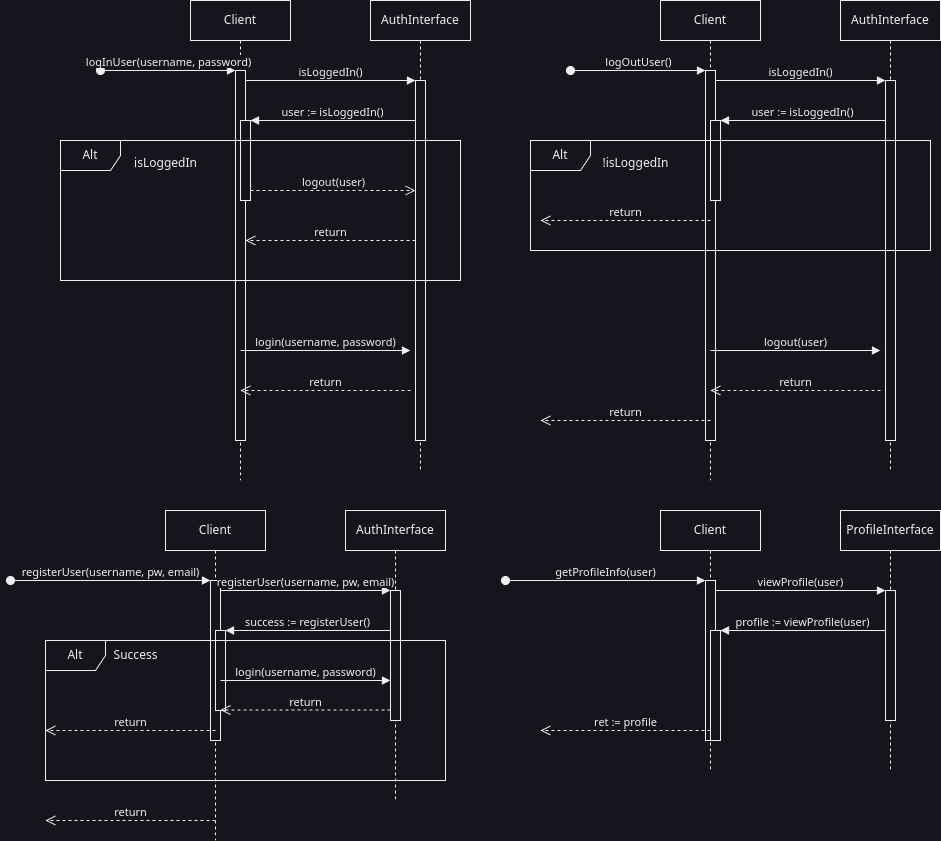

The diagram above was exported from draw.io. Its source (the exported page's mxGraphModel, read from the mxfile embedded in the PNG):
<mxGraphModel dx="2240" dy="942" grid="1" gridSize="10" guides="1" tooltips="1" connect="1" arrows="1" fold="1" page="1" pageScale="1" pageWidth="850" pageHeight="1100" math="0" shadow="0">
  <root>
    <mxCell id="0" />
    <mxCell id="1" parent="0" />
    <mxCell id="aM9ryv3xv72pqoxQDRHE-1" value="Client" style="shape=umlLifeline;perimeter=lifelinePerimeter;whiteSpace=wrap;html=1;container=0;dropTarget=0;collapsible=0;recursiveResize=0;outlineConnect=0;portConstraint=eastwest;newEdgeStyle={&quot;edgeStyle&quot;:&quot;elbowEdgeStyle&quot;,&quot;elbow&quot;:&quot;vertical&quot;,&quot;curved&quot;:0,&quot;rounded&quot;:0};" parent="1" vertex="1">
      <mxGeometry x="40" y="40" width="100" height="480" as="geometry" />
    </mxCell>
    <mxCell id="aM9ryv3xv72pqoxQDRHE-2" value="" style="html=1;points=[];perimeter=orthogonalPerimeter;outlineConnect=0;targetShapes=umlLifeline;portConstraint=eastwest;newEdgeStyle={&quot;edgeStyle&quot;:&quot;elbowEdgeStyle&quot;,&quot;elbow&quot;:&quot;vertical&quot;,&quot;curved&quot;:0,&quot;rounded&quot;:0};" parent="aM9ryv3xv72pqoxQDRHE-1" vertex="1">
      <mxGeometry x="45" y="70" width="10" height="370" as="geometry" />
    </mxCell>
    <mxCell id="aM9ryv3xv72pqoxQDRHE-3" value="logInUser(username, password)" style="html=1;verticalAlign=bottom;startArrow=oval;endArrow=block;startSize=8;edgeStyle=elbowEdgeStyle;elbow=vertical;curved=0;rounded=0;" parent="aM9ryv3xv72pqoxQDRHE-1" target="aM9ryv3xv72pqoxQDRHE-2" edge="1">
      <mxGeometry relative="1" as="geometry">
        <mxPoint x="-90" y="70" as="sourcePoint" />
      </mxGeometry>
    </mxCell>
    <mxCell id="aM9ryv3xv72pqoxQDRHE-4" value="" style="html=1;points=[];perimeter=orthogonalPerimeter;outlineConnect=0;targetShapes=umlLifeline;portConstraint=eastwest;newEdgeStyle={&quot;edgeStyle&quot;:&quot;elbowEdgeStyle&quot;,&quot;elbow&quot;:&quot;vertical&quot;,&quot;curved&quot;:0,&quot;rounded&quot;:0};" parent="aM9ryv3xv72pqoxQDRHE-1" vertex="1">
      <mxGeometry x="50" y="120" width="10" height="80" as="geometry" />
    </mxCell>
    <mxCell id="aM9ryv3xv72pqoxQDRHE-5" value="AuthInterface" style="shape=umlLifeline;perimeter=lifelinePerimeter;whiteSpace=wrap;html=1;container=0;dropTarget=0;collapsible=0;recursiveResize=0;outlineConnect=0;portConstraint=eastwest;newEdgeStyle={&quot;edgeStyle&quot;:&quot;elbowEdgeStyle&quot;,&quot;elbow&quot;:&quot;vertical&quot;,&quot;curved&quot;:0,&quot;rounded&quot;:0};" parent="1" vertex="1">
      <mxGeometry x="220" y="40" width="100" height="470" as="geometry" />
    </mxCell>
    <mxCell id="aM9ryv3xv72pqoxQDRHE-6" value="" style="html=1;points=[];perimeter=orthogonalPerimeter;outlineConnect=0;targetShapes=umlLifeline;portConstraint=eastwest;newEdgeStyle={&quot;edgeStyle&quot;:&quot;elbowEdgeStyle&quot;,&quot;elbow&quot;:&quot;vertical&quot;,&quot;curved&quot;:0,&quot;rounded&quot;:0};" parent="aM9ryv3xv72pqoxQDRHE-5" vertex="1">
      <mxGeometry x="45" y="80" width="10" height="360" as="geometry" />
    </mxCell>
    <mxCell id="aM9ryv3xv72pqoxQDRHE-7" value="isLoggedIn()" style="html=1;verticalAlign=bottom;endArrow=block;edgeStyle=elbowEdgeStyle;elbow=horizontal;curved=0;rounded=0;" parent="1" source="aM9ryv3xv72pqoxQDRHE-2" target="aM9ryv3xv72pqoxQDRHE-6" edge="1">
      <mxGeometry relative="1" as="geometry">
        <mxPoint x="195" y="130" as="sourcePoint" />
        <Array as="points">
          <mxPoint x="180" y="120" />
        </Array>
      </mxGeometry>
    </mxCell>
    <mxCell id="aM9ryv3xv72pqoxQDRHE-8" value="return" style="html=1;verticalAlign=bottom;endArrow=open;dashed=1;endSize=8;edgeStyle=elbowEdgeStyle;elbow=vertical;curved=0;rounded=0;" parent="1" source="aM9ryv3xv72pqoxQDRHE-6" target="aM9ryv3xv72pqoxQDRHE-2" edge="1">
      <mxGeometry relative="1" as="geometry">
        <mxPoint x="195" y="205" as="targetPoint" />
        <Array as="points">
          <mxPoint x="190" y="280" />
        </Array>
      </mxGeometry>
    </mxCell>
    <mxCell id="aM9ryv3xv72pqoxQDRHE-9" value="user := isLoggedIn()" style="html=1;verticalAlign=bottom;endArrow=block;edgeStyle=elbowEdgeStyle;elbow=horizontal;curved=0;rounded=0;" parent="1" source="aM9ryv3xv72pqoxQDRHE-6" target="aM9ryv3xv72pqoxQDRHE-4" edge="1">
      <mxGeometry relative="1" as="geometry">
        <mxPoint x="175" y="160" as="sourcePoint" />
        <Array as="points">
          <mxPoint x="190" y="160" />
        </Array>
      </mxGeometry>
    </mxCell>
    <mxCell id="aM9ryv3xv72pqoxQDRHE-10" value="logout(user)" style="html=1;verticalAlign=bottom;endArrow=open;dashed=1;endSize=8;edgeStyle=elbowEdgeStyle;elbow=horizontal;curved=0;rounded=0;" parent="1" source="aM9ryv3xv72pqoxQDRHE-4" target="aM9ryv3xv72pqoxQDRHE-6" edge="1">
      <mxGeometry relative="1" as="geometry">
        <mxPoint x="175" y="235" as="targetPoint" />
        <Array as="points">
          <mxPoint x="180" y="230" />
        </Array>
      </mxGeometry>
    </mxCell>
    <mxCell id="JH4wlZBnZ4v1yHBuMBWb-1" value="Alt" style="shape=umlFrame;whiteSpace=wrap;html=1;pointerEvents=0;" parent="1" vertex="1">
      <mxGeometry x="-90" y="180" width="400" height="140" as="geometry" />
    </mxCell>
    <mxCell id="JH4wlZBnZ4v1yHBuMBWb-2" value="isLoggedIn" style="text;html=1;align=center;verticalAlign=middle;resizable=0;points=[];autosize=1;strokeColor=none;fillColor=none;" parent="1" vertex="1">
      <mxGeometry x="-30" y="188" width="90" height="30" as="geometry" />
    </mxCell>
    <mxCell id="JH4wlZBnZ4v1yHBuMBWb-3" value="login(username, password)" style="html=1;verticalAlign=bottom;endArrow=block;edgeStyle=elbowEdgeStyle;elbow=vertical;curved=0;rounded=0;" parent="1" edge="1">
      <mxGeometry relative="1" as="geometry">
        <mxPoint x="90" y="390" as="sourcePoint" />
        <Array as="points">
          <mxPoint x="175" y="390" />
        </Array>
        <mxPoint x="260" y="390" as="targetPoint" />
      </mxGeometry>
    </mxCell>
    <mxCell id="JH4wlZBnZ4v1yHBuMBWb-4" value="return" style="html=1;verticalAlign=bottom;endArrow=open;dashed=1;endSize=8;edgeStyle=elbowEdgeStyle;elbow=vertical;curved=0;rounded=0;" parent="1" edge="1">
      <mxGeometry relative="1" as="geometry">
        <mxPoint x="90" y="430" as="targetPoint" />
        <Array as="points">
          <mxPoint x="185" y="430" />
        </Array>
        <mxPoint x="260" y="430" as="sourcePoint" />
      </mxGeometry>
    </mxCell>
    <mxCell id="JH4wlZBnZ4v1yHBuMBWb-33" value="Client" style="shape=umlLifeline;perimeter=lifelinePerimeter;whiteSpace=wrap;html=1;container=0;dropTarget=0;collapsible=0;recursiveResize=0;outlineConnect=0;portConstraint=eastwest;newEdgeStyle={&quot;edgeStyle&quot;:&quot;elbowEdgeStyle&quot;,&quot;elbow&quot;:&quot;vertical&quot;,&quot;curved&quot;:0,&quot;rounded&quot;:0};" parent="1" vertex="1">
      <mxGeometry x="510" y="40" width="100" height="480" as="geometry" />
    </mxCell>
    <mxCell id="JH4wlZBnZ4v1yHBuMBWb-34" value="" style="html=1;points=[];perimeter=orthogonalPerimeter;outlineConnect=0;targetShapes=umlLifeline;portConstraint=eastwest;newEdgeStyle={&quot;edgeStyle&quot;:&quot;elbowEdgeStyle&quot;,&quot;elbow&quot;:&quot;vertical&quot;,&quot;curved&quot;:0,&quot;rounded&quot;:0};" parent="JH4wlZBnZ4v1yHBuMBWb-33" vertex="1">
      <mxGeometry x="45" y="70" width="10" height="370" as="geometry" />
    </mxCell>
    <mxCell id="JH4wlZBnZ4v1yHBuMBWb-35" value="logOutUser()" style="html=1;verticalAlign=bottom;startArrow=oval;endArrow=block;startSize=8;edgeStyle=elbowEdgeStyle;elbow=vertical;curved=0;rounded=0;" parent="JH4wlZBnZ4v1yHBuMBWb-33" target="JH4wlZBnZ4v1yHBuMBWb-34" edge="1">
      <mxGeometry relative="1" as="geometry">
        <mxPoint x="-90" y="70" as="sourcePoint" />
      </mxGeometry>
    </mxCell>
    <mxCell id="JH4wlZBnZ4v1yHBuMBWb-36" value="" style="html=1;points=[];perimeter=orthogonalPerimeter;outlineConnect=0;targetShapes=umlLifeline;portConstraint=eastwest;newEdgeStyle={&quot;edgeStyle&quot;:&quot;elbowEdgeStyle&quot;,&quot;elbow&quot;:&quot;vertical&quot;,&quot;curved&quot;:0,&quot;rounded&quot;:0};" parent="JH4wlZBnZ4v1yHBuMBWb-33" vertex="1">
      <mxGeometry x="50" y="120" width="10" height="80" as="geometry" />
    </mxCell>
    <mxCell id="JH4wlZBnZ4v1yHBuMBWb-37" value="AuthInterface" style="shape=umlLifeline;perimeter=lifelinePerimeter;whiteSpace=wrap;html=1;container=0;dropTarget=0;collapsible=0;recursiveResize=0;outlineConnect=0;portConstraint=eastwest;newEdgeStyle={&quot;edgeStyle&quot;:&quot;elbowEdgeStyle&quot;,&quot;elbow&quot;:&quot;vertical&quot;,&quot;curved&quot;:0,&quot;rounded&quot;:0};" parent="1" vertex="1">
      <mxGeometry x="690" y="40" width="100" height="470" as="geometry" />
    </mxCell>
    <mxCell id="JH4wlZBnZ4v1yHBuMBWb-38" value="" style="html=1;points=[];perimeter=orthogonalPerimeter;outlineConnect=0;targetShapes=umlLifeline;portConstraint=eastwest;newEdgeStyle={&quot;edgeStyle&quot;:&quot;elbowEdgeStyle&quot;,&quot;elbow&quot;:&quot;vertical&quot;,&quot;curved&quot;:0,&quot;rounded&quot;:0};" parent="JH4wlZBnZ4v1yHBuMBWb-37" vertex="1">
      <mxGeometry x="45" y="80" width="10" height="360" as="geometry" />
    </mxCell>
    <mxCell id="JH4wlZBnZ4v1yHBuMBWb-39" value="isLoggedIn()" style="html=1;verticalAlign=bottom;endArrow=block;edgeStyle=elbowEdgeStyle;elbow=horizontal;curved=0;rounded=0;" parent="1" source="JH4wlZBnZ4v1yHBuMBWb-34" target="JH4wlZBnZ4v1yHBuMBWb-38" edge="1">
      <mxGeometry relative="1" as="geometry">
        <mxPoint x="665" y="130" as="sourcePoint" />
        <Array as="points">
          <mxPoint x="650" y="120" />
        </Array>
      </mxGeometry>
    </mxCell>
    <mxCell id="JH4wlZBnZ4v1yHBuMBWb-41" value="user := isLoggedIn()" style="html=1;verticalAlign=bottom;endArrow=block;edgeStyle=elbowEdgeStyle;elbow=horizontal;curved=0;rounded=0;" parent="1" source="JH4wlZBnZ4v1yHBuMBWb-38" target="JH4wlZBnZ4v1yHBuMBWb-36" edge="1">
      <mxGeometry relative="1" as="geometry">
        <mxPoint x="645" y="160" as="sourcePoint" />
        <Array as="points">
          <mxPoint x="660" y="160" />
        </Array>
      </mxGeometry>
    </mxCell>
    <mxCell id="JH4wlZBnZ4v1yHBuMBWb-43" value="Alt" style="shape=umlFrame;whiteSpace=wrap;html=1;pointerEvents=0;" parent="1" vertex="1">
      <mxGeometry x="380" y="180" width="400" height="110" as="geometry" />
    </mxCell>
    <mxCell id="JH4wlZBnZ4v1yHBuMBWb-44" value="!isLoggedIn" style="text;html=1;align=center;verticalAlign=middle;resizable=0;points=[];autosize=1;strokeColor=none;fillColor=none;" parent="1" vertex="1">
      <mxGeometry x="440" y="188" width="90" height="30" as="geometry" />
    </mxCell>
    <mxCell id="JH4wlZBnZ4v1yHBuMBWb-45" value="logout(user)" style="html=1;verticalAlign=bottom;endArrow=block;edgeStyle=elbowEdgeStyle;elbow=vertical;curved=0;rounded=0;" parent="1" edge="1">
      <mxGeometry relative="1" as="geometry">
        <mxPoint x="560" y="390" as="sourcePoint" />
        <Array as="points">
          <mxPoint x="645" y="390" />
        </Array>
        <mxPoint x="730" y="390" as="targetPoint" />
      </mxGeometry>
    </mxCell>
    <mxCell id="JH4wlZBnZ4v1yHBuMBWb-46" value="return" style="html=1;verticalAlign=bottom;endArrow=open;dashed=1;endSize=8;edgeStyle=elbowEdgeStyle;elbow=vertical;curved=0;rounded=0;" parent="1" edge="1">
      <mxGeometry relative="1" as="geometry">
        <mxPoint x="560" y="430" as="targetPoint" />
        <Array as="points">
          <mxPoint x="655" y="430" />
        </Array>
        <mxPoint x="730" y="430" as="sourcePoint" />
      </mxGeometry>
    </mxCell>
    <mxCell id="JH4wlZBnZ4v1yHBuMBWb-47" value="return" style="html=1;verticalAlign=bottom;endArrow=open;dashed=1;endSize=8;edgeStyle=elbowEdgeStyle;elbow=vertical;curved=0;rounded=0;" parent="1" edge="1">
      <mxGeometry relative="1" as="geometry">
        <mxPoint x="390" y="260" as="targetPoint" />
        <Array as="points">
          <mxPoint x="485" y="260" />
        </Array>
        <mxPoint x="560" y="260" as="sourcePoint" />
      </mxGeometry>
    </mxCell>
    <mxCell id="JH4wlZBnZ4v1yHBuMBWb-48" value="return" style="html=1;verticalAlign=bottom;endArrow=open;dashed=1;endSize=8;edgeStyle=elbowEdgeStyle;elbow=vertical;curved=0;rounded=0;" parent="1" edge="1">
      <mxGeometry relative="1" as="geometry">
        <mxPoint x="390" y="460" as="targetPoint" />
        <Array as="points">
          <mxPoint x="485" y="460" />
        </Array>
        <mxPoint x="560" y="460" as="sourcePoint" />
      </mxGeometry>
    </mxCell>
    <mxCell id="JH4wlZBnZ4v1yHBuMBWb-49" value="Client" style="shape=umlLifeline;perimeter=lifelinePerimeter;whiteSpace=wrap;html=1;container=0;dropTarget=0;collapsible=0;recursiveResize=0;outlineConnect=0;portConstraint=eastwest;newEdgeStyle={&quot;edgeStyle&quot;:&quot;elbowEdgeStyle&quot;,&quot;elbow&quot;:&quot;vertical&quot;,&quot;curved&quot;:0,&quot;rounded&quot;:0};" parent="1" vertex="1">
      <mxGeometry x="15" y="550" width="100" height="330" as="geometry" />
    </mxCell>
    <mxCell id="JH4wlZBnZ4v1yHBuMBWb-50" value="" style="html=1;points=[];perimeter=orthogonalPerimeter;outlineConnect=0;targetShapes=umlLifeline;portConstraint=eastwest;newEdgeStyle={&quot;edgeStyle&quot;:&quot;elbowEdgeStyle&quot;,&quot;elbow&quot;:&quot;vertical&quot;,&quot;curved&quot;:0,&quot;rounded&quot;:0};" parent="JH4wlZBnZ4v1yHBuMBWb-49" vertex="1">
      <mxGeometry x="45" y="70" width="10" height="160" as="geometry" />
    </mxCell>
    <mxCell id="JH4wlZBnZ4v1yHBuMBWb-51" value="registerUser(username, pw, email)" style="html=1;verticalAlign=bottom;startArrow=oval;endArrow=block;startSize=8;edgeStyle=elbowEdgeStyle;elbow=vertical;curved=0;rounded=0;" parent="JH4wlZBnZ4v1yHBuMBWb-49" target="JH4wlZBnZ4v1yHBuMBWb-50" edge="1">
      <mxGeometry relative="1" as="geometry">
        <mxPoint x="-155" y="70" as="sourcePoint" />
      </mxGeometry>
    </mxCell>
    <mxCell id="JH4wlZBnZ4v1yHBuMBWb-52" value="" style="html=1;points=[];perimeter=orthogonalPerimeter;outlineConnect=0;targetShapes=umlLifeline;portConstraint=eastwest;newEdgeStyle={&quot;edgeStyle&quot;:&quot;elbowEdgeStyle&quot;,&quot;elbow&quot;:&quot;vertical&quot;,&quot;curved&quot;:0,&quot;rounded&quot;:0};" parent="JH4wlZBnZ4v1yHBuMBWb-49" vertex="1">
      <mxGeometry x="50" y="120" width="10" height="80" as="geometry" />
    </mxCell>
    <mxCell id="JH4wlZBnZ4v1yHBuMBWb-53" value="AuthInterface" style="shape=umlLifeline;perimeter=lifelinePerimeter;whiteSpace=wrap;html=1;container=0;dropTarget=0;collapsible=0;recursiveResize=0;outlineConnect=0;portConstraint=eastwest;newEdgeStyle={&quot;edgeStyle&quot;:&quot;elbowEdgeStyle&quot;,&quot;elbow&quot;:&quot;vertical&quot;,&quot;curved&quot;:0,&quot;rounded&quot;:0};" parent="1" vertex="1">
      <mxGeometry x="195" y="550" width="100" height="290" as="geometry" />
    </mxCell>
    <mxCell id="JH4wlZBnZ4v1yHBuMBWb-54" value="" style="html=1;points=[];perimeter=orthogonalPerimeter;outlineConnect=0;targetShapes=umlLifeline;portConstraint=eastwest;newEdgeStyle={&quot;edgeStyle&quot;:&quot;elbowEdgeStyle&quot;,&quot;elbow&quot;:&quot;vertical&quot;,&quot;curved&quot;:0,&quot;rounded&quot;:0};" parent="JH4wlZBnZ4v1yHBuMBWb-53" vertex="1">
      <mxGeometry x="45" y="80" width="10" height="130" as="geometry" />
    </mxCell>
    <mxCell id="JH4wlZBnZ4v1yHBuMBWb-55" value="registerUser(username, pw, email)" style="html=1;verticalAlign=bottom;endArrow=block;edgeStyle=elbowEdgeStyle;elbow=horizontal;curved=0;rounded=0;" parent="1" source="JH4wlZBnZ4v1yHBuMBWb-50" target="JH4wlZBnZ4v1yHBuMBWb-54" edge="1">
      <mxGeometry relative="1" as="geometry">
        <mxPoint x="170" y="640" as="sourcePoint" />
        <Array as="points">
          <mxPoint x="155" y="630" />
        </Array>
      </mxGeometry>
    </mxCell>
    <mxCell id="JH4wlZBnZ4v1yHBuMBWb-56" value="success := registerUser()" style="html=1;verticalAlign=bottom;endArrow=block;edgeStyle=elbowEdgeStyle;elbow=horizontal;curved=0;rounded=0;" parent="1" source="JH4wlZBnZ4v1yHBuMBWb-54" target="JH4wlZBnZ4v1yHBuMBWb-52" edge="1">
      <mxGeometry relative="1" as="geometry">
        <mxPoint x="150" y="670" as="sourcePoint" />
        <Array as="points">
          <mxPoint x="165" y="670" />
        </Array>
      </mxGeometry>
    </mxCell>
    <mxCell id="JH4wlZBnZ4v1yHBuMBWb-61" value="return" style="html=1;verticalAlign=bottom;endArrow=open;dashed=1;endSize=8;edgeStyle=elbowEdgeStyle;elbow=vertical;curved=0;rounded=0;" parent="1" edge="1">
      <mxGeometry relative="1" as="geometry">
        <mxPoint x="-105" y="770" as="targetPoint" />
        <Array as="points">
          <mxPoint x="-10" y="770" />
        </Array>
        <mxPoint x="65" y="770" as="sourcePoint" />
      </mxGeometry>
    </mxCell>
    <mxCell id="JH4wlZBnZ4v1yHBuMBWb-63" value="Alt" style="shape=umlFrame;whiteSpace=wrap;html=1;pointerEvents=0;" parent="1" vertex="1">
      <mxGeometry x="-105" y="680" width="400" height="140" as="geometry" />
    </mxCell>
    <mxCell id="JH4wlZBnZ4v1yHBuMBWb-64" value="Success" style="text;html=1;align=center;verticalAlign=middle;resizable=0;points=[];autosize=1;strokeColor=none;fillColor=none;" parent="1" vertex="1">
      <mxGeometry x="-50" y="680" width="70" height="30" as="geometry" />
    </mxCell>
    <mxCell id="JH4wlZBnZ4v1yHBuMBWb-66" value="login(username, password)" style="html=1;verticalAlign=bottom;endArrow=block;edgeStyle=elbowEdgeStyle;elbow=vertical;curved=0;rounded=0;" parent="1" edge="1">
      <mxGeometry relative="1" as="geometry">
        <mxPoint x="70" y="720" as="sourcePoint" />
        <Array as="points">
          <mxPoint x="155" y="720" />
        </Array>
        <mxPoint x="240" y="720" as="targetPoint" />
      </mxGeometry>
    </mxCell>
    <mxCell id="JH4wlZBnZ4v1yHBuMBWb-67" value="return" style="html=1;verticalAlign=bottom;endArrow=open;dashed=1;endSize=8;edgeStyle=elbowEdgeStyle;elbow=vertical;curved=0;rounded=0;" parent="1" edge="1">
      <mxGeometry relative="1" as="geometry">
        <mxPoint x="70" y="749.5" as="targetPoint" />
        <Array as="points">
          <mxPoint x="165" y="749.5" />
        </Array>
        <mxPoint x="240" y="749.5" as="sourcePoint" />
      </mxGeometry>
    </mxCell>
    <mxCell id="JH4wlZBnZ4v1yHBuMBWb-68" value="return" style="html=1;verticalAlign=bottom;endArrow=open;dashed=1;endSize=8;edgeStyle=elbowEdgeStyle;elbow=vertical;curved=0;rounded=0;" parent="1" edge="1">
      <mxGeometry relative="1" as="geometry">
        <mxPoint x="-105" y="860" as="targetPoint" />
        <Array as="points">
          <mxPoint x="-10" y="860" />
        </Array>
        <mxPoint x="65" y="860" as="sourcePoint" />
      </mxGeometry>
    </mxCell>
    <mxCell id="JH4wlZBnZ4v1yHBuMBWb-69" value="Client" style="shape=umlLifeline;perimeter=lifelinePerimeter;whiteSpace=wrap;html=1;container=0;dropTarget=0;collapsible=0;recursiveResize=0;outlineConnect=0;portConstraint=eastwest;newEdgeStyle={&quot;edgeStyle&quot;:&quot;elbowEdgeStyle&quot;,&quot;elbow&quot;:&quot;vertical&quot;,&quot;curved&quot;:0,&quot;rounded&quot;:0};" parent="1" vertex="1">
      <mxGeometry x="510" y="550" width="100" height="260" as="geometry" />
    </mxCell>
    <mxCell id="JH4wlZBnZ4v1yHBuMBWb-70" value="" style="html=1;points=[];perimeter=orthogonalPerimeter;outlineConnect=0;targetShapes=umlLifeline;portConstraint=eastwest;newEdgeStyle={&quot;edgeStyle&quot;:&quot;elbowEdgeStyle&quot;,&quot;elbow&quot;:&quot;vertical&quot;,&quot;curved&quot;:0,&quot;rounded&quot;:0};" parent="JH4wlZBnZ4v1yHBuMBWb-69" vertex="1">
      <mxGeometry x="45" y="70" width="10" height="160" as="geometry" />
    </mxCell>
    <mxCell id="JH4wlZBnZ4v1yHBuMBWb-71" value="getProfileInfo(user)" style="html=1;verticalAlign=bottom;startArrow=oval;endArrow=block;startSize=8;edgeStyle=elbowEdgeStyle;elbow=vertical;curved=0;rounded=0;" parent="JH4wlZBnZ4v1yHBuMBWb-69" target="JH4wlZBnZ4v1yHBuMBWb-70" edge="1">
      <mxGeometry relative="1" as="geometry">
        <mxPoint x="-155" y="70" as="sourcePoint" />
      </mxGeometry>
    </mxCell>
    <mxCell id="JH4wlZBnZ4v1yHBuMBWb-72" value="" style="html=1;points=[];perimeter=orthogonalPerimeter;outlineConnect=0;targetShapes=umlLifeline;portConstraint=eastwest;newEdgeStyle={&quot;edgeStyle&quot;:&quot;elbowEdgeStyle&quot;,&quot;elbow&quot;:&quot;vertical&quot;,&quot;curved&quot;:0,&quot;rounded&quot;:0};" parent="JH4wlZBnZ4v1yHBuMBWb-69" vertex="1">
      <mxGeometry x="50" y="120" width="10" height="110" as="geometry" />
    </mxCell>
    <mxCell id="JH4wlZBnZ4v1yHBuMBWb-73" value="ProfileInterface" style="shape=umlLifeline;perimeter=lifelinePerimeter;whiteSpace=wrap;html=1;container=0;dropTarget=0;collapsible=0;recursiveResize=0;outlineConnect=0;portConstraint=eastwest;newEdgeStyle={&quot;edgeStyle&quot;:&quot;elbowEdgeStyle&quot;,&quot;elbow&quot;:&quot;vertical&quot;,&quot;curved&quot;:0,&quot;rounded&quot;:0};" parent="1" vertex="1">
      <mxGeometry x="690" y="550" width="100" height="260" as="geometry" />
    </mxCell>
    <mxCell id="JH4wlZBnZ4v1yHBuMBWb-74" value="" style="html=1;points=[];perimeter=orthogonalPerimeter;outlineConnect=0;targetShapes=umlLifeline;portConstraint=eastwest;newEdgeStyle={&quot;edgeStyle&quot;:&quot;elbowEdgeStyle&quot;,&quot;elbow&quot;:&quot;vertical&quot;,&quot;curved&quot;:0,&quot;rounded&quot;:0};" parent="JH4wlZBnZ4v1yHBuMBWb-73" vertex="1">
      <mxGeometry x="45" y="80" width="10" height="130" as="geometry" />
    </mxCell>
    <mxCell id="JH4wlZBnZ4v1yHBuMBWb-75" value="viewProfile(user)" style="html=1;verticalAlign=bottom;endArrow=block;edgeStyle=elbowEdgeStyle;elbow=vertical;curved=0;rounded=0;" parent="1" source="JH4wlZBnZ4v1yHBuMBWb-70" target="JH4wlZBnZ4v1yHBuMBWb-74" edge="1">
      <mxGeometry relative="1" as="geometry">
        <mxPoint x="665" y="640" as="sourcePoint" />
        <Array as="points">
          <mxPoint x="650" y="630" />
        </Array>
      </mxGeometry>
    </mxCell>
    <mxCell id="JH4wlZBnZ4v1yHBuMBWb-76" value="profile := viewProfile(user)" style="html=1;verticalAlign=bottom;endArrow=block;edgeStyle=elbowEdgeStyle;elbow=horizontal;curved=0;rounded=0;" parent="1" source="JH4wlZBnZ4v1yHBuMBWb-74" target="JH4wlZBnZ4v1yHBuMBWb-72" edge="1">
      <mxGeometry relative="1" as="geometry">
        <mxPoint x="645" y="670" as="sourcePoint" />
        <Array as="points">
          <mxPoint x="660" y="670" />
        </Array>
      </mxGeometry>
    </mxCell>
    <mxCell id="JH4wlZBnZ4v1yHBuMBWb-77" value="ret := profile" style="html=1;verticalAlign=bottom;endArrow=open;dashed=1;endSize=8;edgeStyle=elbowEdgeStyle;elbow=vertical;curved=0;rounded=0;" parent="1" edge="1">
      <mxGeometry relative="1" as="geometry">
        <mxPoint x="390" y="770" as="targetPoint" />
        <Array as="points">
          <mxPoint x="485" y="770" />
        </Array>
        <mxPoint x="560" y="770" as="sourcePoint" />
      </mxGeometry>
    </mxCell>
  </root>
</mxGraphModel>